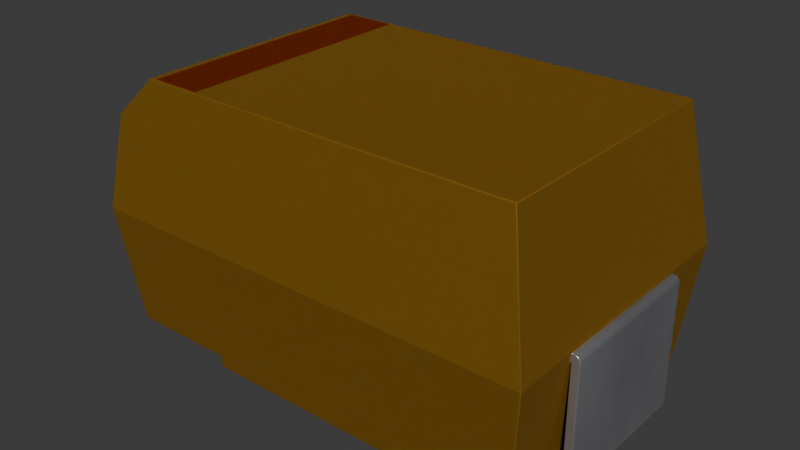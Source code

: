 # Source: KEMET_X.blend  (saved by Blender 4.1.23; exported with 4.5.12 LTS)
import bpy
from mathutils import Matrix  # noqa: F401  (used for matrix-valued properties, if any)

bpy.ops.wm.read_factory_settings(use_empty=True)
scene = bpy.context.scene
scene.name = 'Scene'

# ---- collections
col_collection = bpy.data.collections.new('Collection'); scene.collection.children.link(col_collection)

# ---- materials (node trees are filled in below, after node groups)
mat_kemet = bpy.data.materials.new('kemet')
mat_kemet.use_transparent_shadow = False
mat_kemet.preview_render_type = 'CUBE'
mat_kemet.use_preview_world = True
mat_metal_pins = bpy.data.materials.new('metal_pins')
mat_metal_pins.use_transparent_shadow = False
mat_metal_pins.preview_render_type = 'CUBE'
mat_kemet_markings = bpy.data.materials.new('kemet_markings')
mat_kemet_markings.use_transparent_shadow = False
mat_kemet_markings.preview_render_type = 'FLAT'
mat_kemet_markings.use_preview_world = True

# ---- material node trees
mat_kemet.use_nodes = True; mat_kemet.node_tree.nodes.clear()
_N = mat_kemet.node_tree.nodes; _L = mat_kemet.node_tree.links
n0 = _N.new('ShaderNodeBsdfPrincipled'); n0.name = 'Principled BSDF'; n0.location = (10, 300)
n0.distribution = 'GGX'
n0.subsurface_method = 'BURLEY'
n0.inputs[0].default_value = (0.2822, 0.1458, 0.01775, 1.0)
n0.inputs[1].default_value = 0.5
n0.inputs[2].default_value = 0.6477
n0.inputs[3].default_value = 1.0
n0.inputs[8].default_value = 1.0
n0.inputs[10].default_value = 0.005
n0.inputs[14].default_value = (0.9837, 0.9806, 0.9777, 1.0)
n0.inputs[19].default_value = 0.04545
n0.inputs[20].default_value = 0.1255
n0.inputs[27].default_value = (0.0, 0.0, 0.0, 1.0)
n0.inputs[28].default_value = 1.0
n1 = _N.new('ShaderNodeOutputMaterial'); n1.name = 'Material Output'; n1.location = (300, 300)
_L.new(n0.outputs[0], n1.inputs[0])
n1.is_active_output = True
mat_metal_pins.use_nodes = True; mat_metal_pins.node_tree.nodes.clear()
_N = mat_metal_pins.node_tree.nodes; _L = mat_metal_pins.node_tree.links
n0 = _N.new('ShaderNodeMapping'); n0.name = 'Mapping'; n0.location = (-1447, -91)
n0.inputs[3].default_value = (4.8, 1.2, 1.1)
n1 = _N.new('ShaderNodeBsdfPrincipled'); n1.name = 'Principled BSDF'; n1.location = (-560, 254)
n1.distribution = 'GGX'
n1.subsurface_method = 'BURLEY'
n1.inputs[1].default_value = 0.7818
n1.inputs[2].default_value = 0.2886
n1.inputs[3].default_value = 1.45
n1.inputs[13].default_value = 0.0
n1.inputs[27].default_value = (0.0, 0.0, 0.0, 1.0)
n1.inputs[28].default_value = 1.0
n2 = _N.new('ShaderNodeOutputMaterial'); n2.name = 'Material Output.002'; n2.location = (-205, 253)
n2.width = 213
n3 = _N.new('ShaderNodeTexNoise'); n3.name = 'Noise Texture.002'; n3.location = (-1228, -73)
n3.inputs[2].default_value = 0.1
n3.inputs[3].default_value = 7.0
n3.inputs[4].default_value = 0.6
n3.inputs[8].default_value = 0.4
n4 = _N.new('ShaderNodeTexCoord'); n4.name = 'Texture Coordinate'; n4.location = (-1636, -116)
n5 = _N.new('ShaderNodeMix'); n5.name = 'Mix.001'; n5.location = (-921, 45)
n5.data_type = 'RGBA'
n5.inputs[6].default_value = (0.9398, 0.9547, 1.0, 1.0)
n5.inputs[7].default_value = (0.13, 0.1259, 0.1359, 1.0)
n6 = _N.new('ShaderNodeBump'); n6.name = 'Bump.001'; n6.location = (-1001, -227)
n6.inputs[0].default_value = 0.05
n6.inputs[1].default_value = 0.01
n6.inputs[2].default_value = 1.0
_L.new(n1.outputs[0], n2.inputs[0])
_L.new(n3.outputs[0], n6.inputs[3])
_L.new(n0.outputs[0], n3.inputs[0])
_L.new(n3.outputs[0], n5.inputs[0])
_L.new(n4.outputs[3], n0.inputs[0])
_L.new(n5.outputs[2], n1.inputs[0])
_L.new(n6.outputs[0], n1.inputs[5])
n2.is_active_output = True
mat_kemet_markings.use_nodes = True; mat_kemet_markings.node_tree.nodes.clear()
_N = mat_kemet_markings.node_tree.nodes; _L = mat_kemet_markings.node_tree.links
n0 = _N.new('ShaderNodeOutputMaterial'); n0.name = 'Material Output'; n0.location = (483, 375)
n1 = _N.new('ShaderNodeBsdfPrincipled'); n1.name = 'Principled BSDF.001'; n1.location = (-500, 269)
n1.distribution = 'GGX'
n1.subsurface_method = 'BURLEY'
n1.inputs[0].default_value = (0.1941, 0.02547, 0.00302, 1.0)
n1.inputs[1].default_value = 0.5
n1.inputs[2].default_value = 0.875
n1.inputs[3].default_value = 1.0
n1.inputs[8].default_value = 1.0
n1.inputs[10].default_value = 0.005
n1.inputs[14].default_value = (0.9817, 0.9779, 0.9773, 1.0)
n1.inputs[20].default_value = 0.1255
n1.inputs[27].default_value = (0.0, 0.0, 0.0, 1.0)
n1.inputs[28].default_value = 1.0
n2 = _N.new('ShaderNodeBsdfPrincipled'); n2.name = 'Principled BSDF'; n2.location = (-29, 262)
n2.distribution = 'GGX'
n2.subsurface_method = 'BURLEY'
n2.inputs[0].default_value = (0.2822, 0.09791, 0.01326, 1.0)
n2.inputs[1].default_value = 0.5
n2.inputs[2].default_value = 0.875
n2.inputs[3].default_value = 1.0
n2.inputs[8].default_value = 1.0
n2.inputs[10].default_value = 0.005
n2.inputs[14].default_value = (0.9837, 0.9795, 0.9776, 1.0)
n2.inputs[20].default_value = 0.1255
n2.inputs[27].default_value = (0.0, 0.0, 0.0, 1.0)
n2.inputs[28].default_value = 1.0
n3 = _N.new('ShaderNodeMixShader'); n3.name = 'Mix Shader'; n3.location = (252, 458)
n4 = _N.new('ShaderNodeTexCoord'); n4.name = 'Texture Coordinate'; n4.location = (-667, 677)
n5 = _N.new('ShaderNodeValToRGB'); n5.name = 'ColorRamp'; n5.location = (-86, 615)
while len(n5.color_ramp.elements) > 1: n5.color_ramp.elements.remove(n5.color_ramp.elements[-1])
n5.color_ramp.elements[0].position = 0.1227; n5.color_ramp.elements[0].color = (0.0, 0.0, 0.0, 1.0)
_e = n5.color_ramp.elements.new(1.0); _e.color = (1.0, 1.0, 1.0, 1.0)
n6 = _N.new('ShaderNodeMapping'); n6.name = 'Mapping'; n6.location = (-461, 681)
n6.vector_type = 'TEXTURE'
n6.inputs[3].default_value = (0.25, 0.25, 0.25)
n7 = _N.new('ShaderNodeTexGradient'); n7.name = 'Gradient Texture'; n7.location = (-279, 691)
n7.gradient_type = 'SPHERICAL'
_L.new(n4.outputs[3], n6.inputs[0])
_L.new(n6.outputs[0], n7.inputs[0])
_L.new(n7.outputs[0], n5.inputs[0])
_L.new(n5.outputs[0], n3.inputs[0])
_L.new(n2.outputs[0], n3.inputs[2])
_L.new(n3.outputs[0], n0.inputs[0])
_L.new(n1.outputs[0], n3.inputs[1])
n0.is_active_output = True

# ---- world
world_world = bpy.data.worlds.new('World'); scene.world = world_world
world_world.use_nodes = True; world_world.node_tree.nodes.clear()
_N = world_world.node_tree.nodes; _L = world_world.node_tree.links
n0 = _N.new('ShaderNodeOutputWorld'); n0.name = 'World Output'; n0.location = (300, 300)
n1 = _N.new('ShaderNodeBackground'); n1.name = 'Background'; n1.location = (10, 300)
n1.inputs[0].default_value = (0.05088, 0.05088, 0.05088, 1.0)
_L.new(n1.outputs[0], n0.inputs[0])
n0.is_active_output = True
world_world.color = (0.05088, 0.05088, 0.05088)
world_world.use_sun_shadow = False
world_world.sun_shadow_jitter_overblur = 0.0

# ---- meshes
me_shape_9_indexedfaceset = bpy.data.meshes.new('SHAPE_9_IndexedFaceSet')
me_shape_9_indexedfaceset.from_pydata([(-3.706, -1.251, 2.15), (-3.736, -0.5008, 2.15), (-3.706, -0.5008, 2.15), (-3.833, -0.5008, 2.076), (-3.823, -0.5008, 2.1), (-3.786, -0.5008, 2.137), (-3.836, -1.251, 2.05), (-3.786, -1.251, 2.137), (-3.807, -1.251, 2.121), (-3.692, -1.251, 2.02), (-3.692, 0.4992, 2.02), (3.634, 1.249, 0.13), (3.634, 1.249, 2.02), (3.634, -1.251, 0.13), (3.634, -1.251, 2.02), (3.619, -1.251, 2.02), (1.714, 2.037, -1.907e-06), (3.413, -2.063, 0.2), (3.413, 2.061, 0.2), (3.634, -1.251, 2.15), (3.634, -2.301, 2.15), (3.27, -2.038, 4.3), (-3.706, 1.249, 2.15), (-3.463, -2.118, 3.65), (-2.813, -2.038, 4.3), (-2.813, 2.037, 4.3), (3.634, 2.299, 2.15), (-3.706, 2.299, 2.15), (-1.786, 2.061, 0.2), (3.27, 2.037, 4.3), (-3.463, 2.116, 3.65), (-3.706, -2.301, 2.15), (-1.786, -2.063, 0.2), (-3.486, -2.063, 0.2), (-1.786, -2.038, -1.669e-06), (1.714, -2.063, 0.2), (2.464, -1.251, 0.0), (3.75, -1.251, 0.05), (3.76, -1.251, 0.07412), (3.76, -1.251, 2.076), (3.75, -1.251, 2.1), (3.734, -1.251, 2.121), (3.714, -1.251, 2.137), (3.69, -1.251, 2.147), (3.69, 1.249, 0.003406), (3.619, 1.249, 2.02), (3.634, 1.249, 2.15), (3.664, 1.249, 2.15), (3.75, 1.249, 2.1), (3.664, -1.251, 2.15), (3.764, -1.251, 2.05), (3.764, 1.249, 0.1), (1.714, 2.061, 0.2), (1.714, -2.038, 0.0), (-3.486, 2.061, 0.2), (-1.786, 2.037, -1.907e-06), (2.464, 1.249, -1.788e-06), (2.464, 1.249, 0.13), (2.464, -1.251, 0.13), (3.76, 1.249, 0.07412), (3.75, 1.249, 0.05), (3.734, 1.249, 0.02929), (3.714, 1.249, 0.0134), (3.664, 1.249, -1.788e-06), (3.764, -1.251, 0.1), (3.664, -1.251, -1.788e-06), (3.69, -1.251, 0.003406), (3.714, -1.251, 0.0134), (3.734, -1.251, 0.02929), (3.764, 1.249, 2.05), (3.69, 1.249, 2.147), (3.714, 1.249, 2.137), (3.734, 1.249, 2.121), (3.76, 1.249, 2.076), (-3.736, -1.251, 2.15), (-3.762, -1.251, 2.147), (-3.823, -1.251, 2.1), (-3.833, -1.251, 2.076), (-3.706, -1.251, 2.02), (-2.536, -1.251, 0.13), (-3.823, -1.251, 0.05), (-3.807, -1.251, 0.02929), (-3.762, -1.251, 0.003406), (-2.536, 1.249, -1.788e-06), (-3.706, 1.249, 2.02), (-3.836, 1.249, 2.05), (-3.833, 1.249, 2.076), (-3.823, 1.249, 2.1), (-3.762, 1.249, 2.147), (-3.786, 1.249, 0.0134), (-3.833, 1.249, 0.07412), (-3.692, 1.249, 2.02), (-3.706, 0.4992, 2.15), (-3.836, 0.4992, 1.7), (-3.706, -1.251, 0.13), (-3.706, 0.4992, 1.7), (-3.736, -1.251, -1.788e-06), (-2.536, -1.251, -1.788e-06), (-3.706, 1.249, 0.13), (-2.536, 1.249, 0.13), (-3.736, 1.249, -1.788e-06), (-3.762, 1.249, 0.003406), (-3.807, 1.249, 0.02929), (-3.823, 1.249, 0.05), (-3.836, 1.249, 0.1), (-3.836, -1.251, 0.1), (-3.833, -1.251, 0.07412), (-3.786, -1.251, 0.0134), (-3.762, 0.4992, 2.147), (-3.786, 0.4992, 2.137), (-3.807, 0.4992, 2.121), (-3.836, 0.4992, 2.05), (-3.736, 1.249, 2.15), (-3.807, 1.249, 2.121), (-3.786, 1.249, 2.137), (-3.706, -0.5008, 2.02), (-3.692, -0.5008, 2.02), (-3.836, -0.5008, 2.05), (-3.807, -0.5008, 2.121), (-3.762, -0.5008, 2.147), (-3.706, -0.5008, 1.7), (-3.706, 0.4992, 2.02), (-3.736, 0.4992, 2.15), (-3.823, 0.4992, 2.1), (-3.833, 0.4992, 2.076), (-3.836, -0.5008, 1.7), (-1.913, -2.0, 4.305), (-2.713, -2.0, 4.2), (-1.913, 2.0, 4.305), (-2.713, 2.0, 4.2), (-2.713, 2.0, 4.305), (-1.913, -2.0, 4.2), (-2.713, -2.0, 4.305), (-1.913, 2.0, 4.2)], [], [(24, 29, 25), (24, 21, 29), (115, 9, 78), (115, 116, 9), (74, 2, 1), (74, 0, 2), (74, 1, 119), (75, 119, 5), (75, 74, 119), (7, 5, 118), (7, 75, 5), (8, 118, 4), (8, 7, 118), (76, 4, 3), (76, 8, 4), (77, 3, 117), (77, 76, 3), (6, 77, 117), (9, 31, 0), (33, 9, 116), (33, 31, 9), (10, 2, 92), (10, 116, 2), (27, 91, 22), (54, 10, 91), (54, 33, 116), (54, 116, 10), (54, 91, 27), (12, 13, 14), (12, 11, 13), (15, 45, 12), (15, 12, 14), (34, 55, 16), (34, 16, 53), (15, 19, 20), (17, 15, 20), (26, 46, 45), (18, 45, 15), (18, 15, 17), (18, 26, 45), (19, 21, 20), (46, 29, 21), (46, 21, 19), (26, 29, 46), (23, 0, 31), (2, 0, 23), (30, 27, 22), (30, 22, 92), (30, 92, 2), (30, 2, 23), (25, 30, 23), (25, 23, 24), (26, 18, 52), (28, 16, 55), (28, 52, 16), (28, 26, 52), (27, 28, 54), (27, 26, 28), (25, 27, 30), (25, 26, 27), (25, 29, 26), (24, 23, 31), (24, 31, 20), (24, 20, 21), (20, 35, 17), (32, 34, 53), (32, 53, 35), (32, 35, 20), (31, 33, 32), (31, 32, 20), (13, 65, 66), (13, 66, 67), (13, 67, 68), (13, 68, 37), (13, 37, 38), (13, 38, 64), (36, 65, 13), (58, 36, 13), (14, 64, 50), (14, 50, 39), (14, 39, 40), (14, 13, 64), (41, 14, 40), (42, 14, 41), (43, 14, 42), (49, 14, 43), (19, 15, 14), (19, 14, 49), (12, 46, 47), (12, 47, 70), (12, 70, 71), (12, 71, 72), (12, 72, 48), (12, 48, 73), (12, 73, 69), (45, 46, 12), (51, 12, 69), (11, 51, 59), (11, 59, 60), (11, 60, 61), (11, 12, 51), (62, 11, 61), (44, 11, 62), (63, 11, 44), (56, 57, 11), (56, 11, 63), (46, 19, 49), (46, 49, 47), (69, 50, 64), (69, 64, 51), (52, 17, 35), (52, 18, 17), (35, 16, 52), (35, 53, 16), (54, 32, 33), (54, 28, 32), (28, 34, 32), (28, 55, 34), (36, 56, 63), (36, 63, 65), (58, 11, 57), (58, 13, 11), (57, 36, 58), (57, 56, 36), (66, 63, 44), (66, 65, 63), (67, 44, 62), (67, 66, 44), (68, 62, 61), (68, 67, 62), (37, 61, 60), (37, 68, 61), (38, 60, 59), (38, 37, 60), (64, 59, 51), (64, 38, 59), (70, 49, 43), (70, 47, 49), (71, 43, 42), (71, 70, 43), (72, 41, 40), (72, 42, 41), (72, 71, 42), (48, 72, 40), (73, 40, 39), (73, 48, 40), (69, 39, 50), (69, 73, 39), (78, 74, 75), (78, 75, 7), (78, 7, 8), (78, 0, 74), (78, 9, 0), (76, 78, 8), (77, 78, 76), (6, 78, 77), (94, 97, 79), (96, 97, 94), (105, 94, 78), (105, 78, 6), (106, 94, 105), (82, 96, 94), (107, 82, 94), (80, 94, 106), (81, 94, 80), (81, 107, 94), (98, 99, 83), (98, 100, 101), (98, 101, 89), (98, 83, 100), (102, 98, 89), (103, 98, 102), (90, 98, 103), (104, 98, 90), (84, 98, 104), (22, 91, 84), (85, 84, 104), (112, 22, 84), (88, 112, 84), (86, 84, 85), (87, 84, 86), (114, 88, 84), (113, 84, 87), (113, 114, 84), (84, 10, 121), (84, 91, 10), (122, 22, 112), (122, 92, 22), (125, 6, 117), (105, 6, 125), (93, 105, 125), (85, 93, 111), (104, 93, 85), (104, 105, 93), (120, 78, 94), (115, 78, 120), (95, 94, 98), (95, 120, 94), (84, 121, 95), (84, 95, 98), (96, 100, 83), (96, 83, 97), (98, 94, 79), (98, 79, 99), (83, 79, 97), (83, 99, 79), (106, 104, 90), (106, 105, 104), (80, 90, 103), (80, 106, 90), (81, 102, 89), (81, 103, 102), (81, 80, 103), (107, 81, 89), (82, 101, 100), (82, 89, 101), (82, 107, 89), (96, 82, 100), (108, 122, 112), (108, 112, 88), (109, 88, 114), (109, 108, 88), (110, 114, 113), (110, 109, 114), (123, 113, 87), (123, 110, 113), (124, 87, 86), (124, 123, 87), (111, 86, 85), (111, 124, 86), (115, 117, 3), (115, 3, 4), (115, 125, 117), (115, 120, 125), (118, 115, 4), (5, 115, 118), (119, 115, 5), (1, 115, 119), (2, 116, 115), (2, 115, 1), (121, 93, 95), (92, 121, 10), (122, 121, 92), (111, 93, 121), (108, 121, 122), (124, 111, 121), (109, 121, 108), (123, 124, 121), (110, 121, 109), (110, 123, 121), (125, 95, 93), (125, 120, 95), (133, 129, 130, 128), (127, 131, 126, 132), (129, 127, 132, 130), (131, 133, 128, 126), (128, 130, 132, 126), (133, 131, 127, 129)])
me_shape_9_indexedfaceset.polygons.foreach_set('use_smooth', [1, 1, 1, 1, 1, 1, 1, 1, 1, 1, 1, 1, 1, 1, 1, 1, 1, 1, 1, 1, 1, 1, 1, 1, 1, 1, 1, 1, 1, 1, 1, 1, 1, 1, 1, 1, 1, 1, 1, 1, 1, 1, 1, 1, 1, 1, 1, 1, 1, 1, 1, 1, 1, 1, 1, 1, 1, 1, 1, 1, 1, 1, 1, 1, 1, 1, 1, 1, 1, 1, 1, 1, 1, 1, 1, 1, 1, 1, 1, 1, 1, 1, 1, 1, 1, 1, 1, 1, 1, 1, 1, 1, 1, 1, 1, 1, 1, 1, 1, 1, 1, 1, 1, 1, 1, 1, 1, 1, 1, 1, 1, 1, 1, 1, 1, 1, 1, 1, 1, 1, 1, 1, 1, 1, 1, 1, 1, 1, 1, 1, 1, 1, 1, 1, 1, 1, 1, 1, 1, 1, 1, 1, 1, 1, 1, 1, 1, 1, 1, 1, 1, 1, 1, 1, 1, 1, 1, 1, 1, 1, 1, 1, 1, 1, 1, 1, 1, 1, 1, 1, 1, 1, 1, 1, 1, 1, 1, 1, 1, 1, 1, 1, 1, 1, 1, 1, 1, 1, 1, 1, 1, 1, 1, 1, 1, 1, 1, 1, 1, 1, 1, 1, 1, 1, 1, 1, 1, 1, 1, 1, 1, 1, 1, 1, 1, 1, 1, 1, 1, 1, 1, 1, 1, 1, 1, 1, 1, 1, 1, 1, 1, 1, 1, 1, 1, 1, 1, 1, 1, 1, 1, 1, 1, 1, 1, 1, 1, 1, 1, 1, 1, 1, 0, 0, 0, 0, 0, 0])
me_shape_9_indexedfaceset.polygons.foreach_set('material_index', [0, 0, 1, 1, 1, 1, 1, 1, 1, 1, 1, 1, 1, 1, 1, 1, 1, 1, 0, 0, 0, 0, 0, 0, 0, 0, 0, 0, 1, 1, 1, 1, 0, 0, 0, 0, 0, 0, 0, 0, 0, 0, 0, 0, 0, 0, 0, 0, 0, 0, 0, 0, 0, 0, 0, 0, 0, 0, 0, 0, 0, 0, 0, 0, 0, 0, 0, 0, 0, 0, 1, 1, 1, 1, 1, 1, 1, 1, 1, 1, 1, 1, 1, 1, 1, 1, 1, 1, 1, 1, 1, 1, 1, 1, 1, 1, 1, 1, 1, 1, 1, 1, 1, 1, 1, 1, 1, 1, 1, 1, 0, 0, 0, 0, 0, 0, 0, 0, 1, 1, 1, 1, 1, 1, 1, 1, 1, 1, 1, 1, 1, 1, 1, 1, 1, 1, 1, 1, 1, 1, 1, 1, 1, 1, 1, 1, 1, 1, 1, 1, 1, 1, 1, 1, 1, 1, 1, 1, 1, 1, 1, 1, 1, 1, 1, 1, 1, 1, 1, 1, 1, 1, 1, 1, 1, 1, 1, 1, 1, 1, 1, 1, 1, 1, 1, 1, 1, 1, 1, 1, 1, 1, 1, 1, 1, 1, 1, 1, 1, 1, 1, 1, 1, 1, 1, 1, 1, 1, 1, 1, 1, 1, 1, 1, 1, 1, 1, 1, 1, 1, 1, 1, 1, 1, 1, 1, 1, 1, 1, 1, 1, 1, 1, 1, 1, 1, 1, 1, 1, 1, 1, 1, 1, 1, 1, 1, 1, 1, 1, 1, 1, 1, 2, 2, 2, 2, 2, 2])
_k = set([(0, 2), (0, 9), (0, 31), (0, 74), (1, 2), (1, 119), (2, 92), (2, 116), (3, 4), (3, 117), (4, 118), (5, 118), (5, 119), (6, 77), (6, 105), (7, 8), (7, 75), (8, 76), (9, 78), (9, 116), (10, 91), (10, 92), (10, 121), (11, 12), (11, 13), (11, 57), (12, 14), (12, 45), (13, 14), (13, 58), (14, 15), (15, 19), (15, 45), (16, 52), (16, 53), (16, 55), (17, 18), (17, 20), (17, 35), (18, 26), (18, 52), (19, 20), (19, 46), (19, 49), (20, 21), (20, 31), (21, 24), (21, 29), (22, 27), (22, 91), (22, 92), (22, 112), (23, 24), (23, 30), (23, 31), (24, 25), (25, 29), (25, 30), (26, 27), (26, 29), (26, 46), (27, 30), (27, 54), (28, 32), (28, 54), (28, 55), (31, 33), (32, 33), (32, 34), (33, 54), (34, 53), (34, 55), (35, 52), (35, 53), (36, 56), (36, 58), (36, 65), (37, 38), (37, 68), (38, 64), (39, 40), (39, 50), (40, 41), (41, 42), (42, 43), (43, 49), (44, 62), (44, 63), (45, 46), (46, 47), (47, 70), (48, 72), (48, 73), (50, 64), (51, 59), (51, 69), (56, 57), (56, 63), (57, 58), (59, 60), (60, 61), (61, 62), (65, 66), (66, 67), (67, 68), (69, 73), (70, 71), (71, 72), (74, 75), (76, 77), (78, 94), (78, 115), (79, 94), (79, 97), (79, 99), (80, 81), (80, 106), (81, 107), (82, 96), (82, 107), (83, 97), (83, 99), (83, 100), (84, 91), (84, 98), (84, 121), (85, 86), (85, 104), (86, 87), (87, 113), (88, 112), (88, 114), (89, 101), (89, 102), (90, 103), (90, 104), (92, 122), (93, 95), (93, 111), (93, 125), (94, 98), (95, 120), (95, 121), (96, 97), (98, 99), (100, 101), (102, 103), (105, 106), (108, 109), (108, 122), (109, 110), (110, 123), (111, 124), (113, 114), (115, 116), (115, 120), (117, 125), (120, 125), (123, 124), (126, 128), (126, 131), (126, 132), (127, 129), (127, 131), (127, 132), (128, 130), (128, 133), (129, 130), (129, 133), (130, 132), (131, 133)])
me_shape_9_indexedfaceset.attributes.new('sharp_edge', 'BOOLEAN', 'EDGE').data.foreach_set('value', [ (min(e.vertices), max(e.vertices)) in _k for e in me_shape_9_indexedfaceset.edges])
_uv = me_shape_9_indexedfaceset.uv_layers.new(name='UVMap')
_uv.uv.foreach_set('vector', [1.0, 0.0, 0.0, 1.0, 1.0, 1.0, 1.0, 0.0, 0.0, 0.0, 0.0, 1.0, 1.0, 1.0, 0.0, 0.0, 0.0, 1.0, 1.0, 1.0, 1.0, 0.0, 0.0, 0.0, 0.0, 1.0, 1.0, 0.0, 1.0, 1.0, 0.0, 1.0, 0.0, 0.0, 1.0, 0.0, 0.0, 0.0, 1.0, 0.0, 1.0, 0.2588, 0.0, 0.2588, 1.0, 0.2588, 1.0, 0.5, 0.0, 0.2588, 0.0, 0.0, 1.0, 0.2588, 0.0, 0.5, 1.0, 0.5, 1.0, 0.7071, 0.0, 0.5, 0.0, 0.2588, 1.0, 0.5, 0.0, 0.7071, 1.0, 0.7071, 1.0, 0.866, 0.0, 0.7071, 0.0, 0.5, 1.0, 0.7071, 0.0, 0.866, 1.0, 0.866, 1.0, 0.9659, 0.0, 0.866, 0.0, 0.7071, 1.0, 0.866, 0.0, 0.9659, 1.0, 0.9659, 1.0, 1.0, 0.0, 0.9659, 0.0, 0.866, 1.0, 0.9659, 0.0, 1.0, 0.0, 0.9659, 1.0, 1.0, 0.2283, 0.9333, 0.0, 1.0, 0.2283, 1.0, 0.05179, 0.0, 0.2283, 0.9333, 0.3913, 0.9333, 0.05179, 0.0, 0.0, 1.0, 0.2283, 0.9333, 0.6087, 0.9333, 0.3913, 1.0, 0.6087, 1.0, 0.6087, 0.9333, 0.3913, 0.9333, 0.3913, 1.0, 1.0, 1.0, 0.7717, 0.9333, 0.7717, 1.0, 0.9482, 0.0, 0.6087, 0.9333, 0.7717, 0.9333, 0.9482, 0.0, 0.05179, 0.0, 0.3913, 0.9333, 0.9482, 0.0, 0.3913, 0.9333, 0.6087, 0.9333, 0.9482, 0.0, 0.7717, 0.9333, 1.0, 1.0, 1.0, 1.0, 0.0, 0.0, 0.0, 1.0, 1.0, 1.0, 1.0, 0.0, 0.0, 0.0, 0.0, 1.0, 1.0, 1.0, 1.0, 0.0, 0.0, 1.0, 1.0, 0.0, 0.0, 0.0, 0.0, 1.0, 1.0, 1.0, 1.0, 0.0, 0.0, 1.0, 1.0, 0.0, 0.0, 0.0, 0.2283, 0.9333, 0.2283, 1.0, 0.0, 1.0, 0.05179, 0.0, 0.2283, 0.9333, 0.0, 1.0, 1.0, 1.0, 0.7717, 1.0, 0.7717, 0.9333, 0.9482, 0.0, 0.7717, 0.9333, 0.2283, 0.9333, 0.9482, 0.0, 0.2283, 0.9333, 0.05179, 0.0, 0.9482, 0.0, 1.0, 1.0, 0.7717, 0.9333, 0.2283, 0.0, 0.0571, 1.0, 0.0, 0.0, 0.7717, 0.0, 0.9429, 1.0, 0.0571, 1.0, 0.7717, 0.0, 0.0571, 1.0, 0.2283, 0.0, 1.0, 0.0, 0.9429, 1.0, 0.7717, 0.0, 0.03984, 1.0, 0.2283, 0.0, 0.0, 0.0, 0.3913, 0.0, 0.2283, 0.0, 0.03984, 1.0, 0.9602, 1.0, 1.0, 0.0, 0.7717, 0.0, 0.9602, 1.0, 0.7717, 0.0, 0.6087, 0.0, 0.9602, 1.0, 0.6087, 0.0, 0.3913, 0.0, 0.9602, 1.0, 0.3913, 0.0, 0.03984, 1.0, 0.9812, 0.0, 1.0, 1.0, 0.0, 1.0, 0.9812, 0.0, 0.0, 1.0, 0.01876, 0.0, 0.0, 1.0, 0.03002, 0.09302, 0.2616, 0.09302, 0.7384, 0.09302, 0.2616, 0.0, 0.7384, 0.0, 0.7384, 0.09302, 0.2616, 0.09302, 0.2616, 0.0, 0.7384, 0.09302, 0.0, 1.0, 0.2616, 0.09302, 1.0, 1.0, 0.7384, 0.09302, 0.97, 0.09302, 1.0, 1.0, 0.0, 1.0, 0.7384, 0.09302, 0.8783, 1.0, 1.0, 0.0, 0.9669, 0.6977, 0.8783, 1.0, 0.0, 0.0, 1.0, 0.0, 0.8783, 1.0, 0.0496, 1.0, 0.0, 0.0, 0.8783, 1.0, 0.9669, 0.6977, 1.0, 0.0, 0.8783, 1.0, 1.0, 0.0, 0.0, 0.0, 0.8783, 1.0, 0.0, 0.0, 0.0496, 1.0, 0.0, 1.0, 0.2616, 0.09302, 0.03002, 0.09302, 0.7384, 0.09302, 0.7384, 0.0, 0.2616, 0.0, 0.7384, 0.09302, 0.2616, 0.0, 0.2616, 0.09302, 0.7384, 0.09302, 0.2616, 0.09302, 0.0, 1.0, 1.0, 1.0, 0.97, 0.09302, 0.7384, 0.09302, 1.0, 1.0, 0.7384, 0.09302, 0.0, 1.0, 0.06047, 0.1, 0.0, 0.07692, 0.001585, 0.05701, 0.06047, 0.1, 0.001585, 0.05701, 0.006231, 0.03846, 0.06047, 0.1, 0.006231, 0.03846, 0.01362, 0.02253, 0.06047, 0.1, 0.01362, 0.02253, 0.02326, 0.01031, 0.06047, 0.1, 0.02326, 0.01031, 0.03447, 0.002621, 0.06047, 0.1, 0.03447, 0.002621, 0.04651, 0.0, 0.0, 1.0, 0.0, 0.07692, 0.06047, 0.1, 0.06047, 1.0, 0.0, 1.0, 0.06047, 0.1, 0.9395, 0.1, 0.04651, 0.0, 0.9535, 0.0, 0.9395, 0.1, 0.9535, 0.0, 0.9655, 0.002621, 0.9395, 0.1, 0.9655, 0.002621, 0.9767, 0.01031, 0.9395, 0.1, 0.06047, 0.1, 0.04651, 0.0, 0.9864, 0.02253, 0.9395, 0.1, 0.9767, 0.01031, 0.9938, 0.03846, 0.9395, 0.1, 0.9864, 0.02253, 0.9984, 0.05701, 0.9395, 0.1, 0.9938, 0.03846, 1.0, 0.07692, 0.9395, 0.1, 0.9984, 0.05701, 1.0, 0.1, 0.9395, 0.1113, 0.9395, 0.1, 1.0, 0.1, 0.9395, 0.1, 1.0, 0.07692, 0.9395, 0.1, 1.0, 0.1, 1.0, 0.07692, 0.9395, 0.1, 1.0, 0.07692, 0.9984, 0.05701, 0.9395, 0.1, 0.9984, 0.05701, 0.9938, 0.03846, 0.9395, 0.1, 0.9938, 0.03846, 0.9864, 0.02253, 0.9395, 0.1, 0.9864, 0.02253, 0.9767, 0.01031, 0.9395, 0.1, 0.9767, 0.01031, 0.9655, 0.002621, 0.9395, 0.1, 0.9655, 0.002621, 0.9535, 0.0, 0.9395, 0.1113, 1.0, 0.1, 0.9395, 0.1, 0.04651, 0.0, 0.9395, 0.1, 0.9535, 0.0, 0.06047, 0.1, 0.04651, 0.0, 0.03447, 0.002621, 0.06047, 0.1, 0.03447, 0.002621, 0.02326, 0.01031, 0.06047, 0.1, 0.02326, 0.01031, 0.01362, 0.02253, 0.06047, 0.1, 0.9395, 0.1, 0.04651, 0.0, 0.006231, 0.03846, 0.06047, 0.1, 0.01362, 0.02253, 0.001585, 0.05701, 0.06047, 0.1, 0.006231, 0.03846, 0.0, 0.07692, 0.06047, 0.1, 0.001585, 0.05701, 0.0, 1.0, 0.06047, 1.0, 0.06047, 0.1, 0.0, 1.0, 0.06047, 0.1, 0.0, 0.07692, 1.0, 1.0, 0.0, 1.0, 0.0, 0.0, 1.0, 1.0, 0.0, 0.0, 1.0, 0.0, 1.0, 1.0, 0.0, 1.0, 0.0, 0.0, 1.0, 1.0, 0.0, 0.0, 1.0, 0.0, 1.0, 1.0, 0.0, 0.0, 0.0, 1.0, 1.0, 1.0, 1.0, 0.0, 0.0, 0.0, 0.0, 1.0, 0.9941, 0.0, 1.0, 1.0, 0.0, 1.0, 0.005925, 0.0, 0.9941, 0.0, 1.0, 1.0, 0.0, 0.0, 0.0, 1.0, 1.0, 1.0, 1.0, 0.0, 0.0, 0.0, 1.0, 1.0, 0.005925, 0.0, 0.0, 1.0, 1.0, 1.0, 0.9941, 0.0, 0.005925, 0.0, 0.0, 1.0, 1.0, 1.0, 1.0, 0.0, 0.0, 1.0, 1.0, 0.0, 0.0, 0.0, 0.0, 1.0, 1.0, 0.0, 1.0, 1.0, 0.0, 1.0, 0.0, 0.0, 1.0, 0.0, 1.0, 1.0, 0.0, 0.0, 0.0, 1.0, 1.0, 1.0, 1.0, 0.0, 0.0, 0.0, 0.0, 0.03407, 1.0, 0.0, 1.0, 0.03407, 0.0, 0.03407, 0.0, 0.0, 1.0, 0.0, 0.0, 0.134, 1.0, 0.03407, 1.0, 0.134, 0.0, 0.134, 0.0, 0.03407, 1.0, 0.03407, 0.0, 0.2929, 1.0, 0.134, 1.0, 0.2929, 0.0, 0.2929, 0.0, 0.134, 1.0, 0.134, 0.0, 0.5, 1.0, 0.2929, 1.0, 0.5, 0.0, 0.5, 0.0, 0.2929, 1.0, 0.2929, 0.0, 0.7412, 1.0, 0.5, 1.0, 0.7412, 0.0, 0.7412, 0.0, 0.5, 1.0, 0.5, 0.0, 1.0, 1.0, 0.7412, 1.0, 1.0, 0.0, 1.0, 0.0, 0.7412, 1.0, 0.7412, 1.0, 0.9659, 0.0, 1.0, 0.0, 0.9659, 1.0, 0.9659, 1.0, 1.0, 0.0, 1.0, 1.0, 0.866, 0.0, 0.9659, 0.0, 0.866, 1.0, 0.866, 1.0, 0.9659, 0.0, 0.9659, 1.0, 0.7071, 0.0, 0.7071, 0.0, 0.5, 1.0, 0.7071, 0.0, 0.866, 0.0, 0.7071, 1.0, 0.7071, 1.0, 0.866, 0.0, 0.866, 1.0, 0.5, 1.0, 0.7071, 0.0, 0.5, 1.0, 0.2588, 0.0, 0.5, 0.0, 0.2588, 1.0, 0.2588, 1.0, 0.5, 0.0, 0.5, 1.0, 0.0, 0.0, 0.2588, 0.0, 0.0, 1.0, 0.0, 1.0, 0.2588, 0.0, 0.2588, 0.9395, 0.9, 1.0, 0.9231, 0.9984, 0.943, 0.9395, 0.9, 0.9984, 0.943, 0.9938, 0.9615, 0.9395, 0.9, 0.9938, 0.9615, 0.9864, 0.9775, 0.9395, 0.9, 1.0, 0.9, 1.0, 0.9231, 0.9395, 0.9, 0.9395, 0.8887, 1.0, 0.9, 0.9767, 0.9897, 0.9395, 0.9, 0.9864, 0.9775, 0.9655, 0.9974, 0.9395, 0.9, 0.9767, 0.9897, 0.9535, 1.0, 0.9395, 0.9, 0.9655, 0.9974, 0.06047, 0.9, 0.0, 0.0, 0.06047, 0.0, 0.0, 0.9231, 0.0, 0.0, 0.06047, 0.9, 0.04651, 1.0, 0.06047, 0.9, 0.9395, 0.9, 0.04651, 1.0, 0.9395, 0.9, 0.9535, 1.0, 0.03447, 0.9974, 0.06047, 0.9, 0.04651, 1.0, 0.001585, 0.943, 0.0, 0.9231, 0.06047, 0.9, 0.006231, 0.9615, 0.001585, 0.943, 0.06047, 0.9, 0.02326, 0.9897, 0.06047, 0.9, 0.03447, 0.9974, 0.01362, 0.9775, 0.06047, 0.9, 0.02326, 0.9897, 0.01362, 0.9775, 0.006231, 0.9615, 0.06047, 0.9, 0.06047, 0.9, 0.06047, 0.0, 0.0, 0.0, 0.06047, 0.9, 0.0, 0.9231, 0.001585, 0.943, 0.06047, 0.9, 0.001585, 0.943, 0.006231, 0.9615, 0.06047, 0.9, 0.0, 0.0, 0.0, 0.9231, 0.01362, 0.9775, 0.06047, 0.9, 0.006231, 0.9615, 0.02326, 0.9897, 0.06047, 0.9, 0.01362, 0.9775, 0.03447, 0.9974, 0.06047, 0.9, 0.02326, 0.9897, 0.04651, 1.0, 0.06047, 0.9, 0.03447, 0.9974, 0.9395, 0.9, 0.06047, 0.9, 0.04651, 1.0, 1.0, 0.9, 0.9395, 0.8887, 0.9395, 0.9, 0.9535, 1.0, 0.9395, 0.9, 0.04651, 1.0, 1.0, 0.9231, 1.0, 0.9, 0.9395, 0.9, 0.9984, 0.943, 1.0, 0.9231, 0.9395, 0.9, 0.9655, 0.9974, 0.9395, 0.9, 0.9535, 1.0, 0.9767, 0.9897, 0.9395, 0.9, 0.9655, 0.9974, 0.9938, 0.9615, 0.9984, 0.943, 0.9395, 0.9, 0.9864, 0.9775, 0.9395, 0.9, 0.9767, 0.9897, 0.9864, 0.9775, 0.9938, 0.9615, 0.9395, 0.9, 1.0, 1.0, 0.0, 0.0, 0.0, 1.0, 1.0, 1.0, 1.0, 0.0, 0.0, 0.0, 0.0, 1.0, 1.0, 0.0, 1.0, 1.0, 0.0, 1.0, 0.0, 0.0, 1.0, 0.0, 0.3, 0.8205, 0.0, 1.0, 0.3, 1.0, 0.0, 0.0, 0.0, 1.0, 0.3, 0.8205, 0.7, 0.8205, 0.0, 0.0, 0.3, 0.8205, 1.0, 1.0, 0.7, 0.8205, 0.7, 1.0, 1.0, 0.0, 0.7, 0.8205, 1.0, 1.0, 1.0, 0.0, 0.0, 0.0, 0.7, 0.8205, 0.3, 0.8307, 0.0, 1.0, 0.0, 0.0, 0.3, 1.0, 0.0, 1.0, 0.3, 0.8307, 0.7, 0.8307, 0.0, 0.0, 1.0, 0.0, 0.7, 0.8307, 0.3, 0.8307, 0.0, 0.0, 1.0, 1.0, 0.7, 1.0, 0.7, 0.8307, 1.0, 1.0, 0.7, 0.8307, 1.0, 0.0, 0.0, 1.0, 1.0, 1.0, 1.0, 0.0, 0.0, 1.0, 1.0, 0.0, 0.0, 0.0, 1.0, 1.0, 0.0, 1.0, 0.0, 0.0, 1.0, 1.0, 0.0, 0.0, 1.0, 0.0, 1.0, 0.0, 0.0, 1.0, 0.0, 0.0, 1.0, 0.0, 1.0, 1.0, 0.0, 1.0, 0.0, 0.9659, 1.0, 1.0, 1.0, 0.9659, 0.0, 0.9659, 0.0, 1.0, 1.0, 1.0, 0.0, 0.866, 1.0, 0.9659, 1.0, 0.866, 0.0, 0.866, 0.0, 0.9659, 1.0, 0.9659, 0.0, 0.7071, 1.0, 0.7071, 1.0, 0.5, 0.0, 0.7071, 1.0, 0.866, 1.0, 0.7071, 0.0, 0.7071, 0.0, 0.866, 1.0, 0.866, 0.0, 0.5, 0.0, 0.7071, 1.0, 0.5, 0.0, 0.2588, 1.0, 0.2588, 1.0, 0.0, 0.0, 0.2588, 1.0, 0.5, 1.0, 0.2588, 0.0, 0.2588, 0.0, 0.5, 1.0, 0.5, 0.0, 0.0, 0.0, 0.2588, 1.0, 0.0, 0.0, 0.2588, 0.0, 0.0, 1.0, 0.0, 0.0, 0.2588, 1.0, 0.0, 1.0, 0.2588, 0.0, 0.5, 1.0, 0.2588, 1.0, 0.5, 0.0, 0.5, 0.0, 0.2588, 1.0, 0.2588, 0.0, 0.7071, 1.0, 0.5, 1.0, 0.7071, 0.0, 0.7071, 0.0, 0.5, 1.0, 0.5, 0.0, 0.866, 1.0, 0.7071, 1.0, 0.866, 0.0, 0.866, 0.0, 0.7071, 1.0, 0.7071, 0.0, 0.9659, 1.0, 0.866, 1.0, 0.9659, 0.0, 0.9659, 0.0, 0.866, 1.0, 0.866, 0.0, 1.0, 1.0, 0.9659, 1.0, 1.0, 0.0, 1.0, 0.0, 0.9659, 1.0, 0.9659, 0.7111, 0.1015, 0.7778, 1.0, 0.8353, 0.9765, 0.7111, 0.1015, 0.8353, 0.9765, 0.8889, 0.9074, 0.7111, 0.1015, 0.0, 1.0, 0.7778, 1.0, 0.7111, 0.1015, 0.0, 0.1015, 0.0, 1.0, 0.9349, 0.7976, 0.7111, 0.1015, 0.8889, 0.9074, 0.9702, 0.6544, 0.7111, 0.1015, 0.9349, 0.7976, 0.9924, 0.4877, 0.7111, 0.1015, 0.9702, 0.6544, 1.0, 0.3089, 0.7111, 0.1015, 0.9924, 0.4877, 1.0, 0.1015, 0.7111, 0.0, 0.7111, 0.1015, 1.0, 0.1015, 0.7111, 0.1015, 1.0, 0.3089, 0.7111, 0.1015, 0.0, 1.0, 0.0, 0.1015, 1.0, 0.1015, 0.7111, 0.1015, 0.7111, 0.0, 1.0, 0.3089, 0.7111, 0.1015, 1.0, 0.1015, 0.7778, 1.0, 0.0, 1.0, 0.7111, 0.1015, 0.9924, 0.4877, 0.7111, 0.1015, 1.0, 0.3089, 0.8353, 0.9765, 0.7778, 1.0, 0.7111, 0.1015, 0.9702, 0.6544, 0.7111, 0.1015, 0.9924, 0.4877, 0.8889, 0.9074, 0.8353, 0.9765, 0.7111, 0.1015, 0.9349, 0.7976, 0.7111, 0.1015, 0.9702, 0.6544, 0.9349, 0.7976, 0.8889, 0.9074, 0.7111, 0.1015, 0.0, 1.0, 1.0, 0.0, 1.0, 1.0, 0.0, 1.0, 0.0, 0.0, 1.0, 0.0, 0.625, 0.5, 0.875, 0.5, 0.875, 0.5, 0.625, 0.5, 0.875, 0.75, 0.625, 0.75, 0.625, 0.75, 0.875, 0.75, 0.875, 0.5, 0.875, 0.75, 0.875, 0.75, 0.875, 0.5, 0.625, 0.75, 0.625, 0.5, 0.625, 0.5, 0.625, 0.75, 0.625, 0.5, 0.875, 0.5, 0.875, 0.75, 0.625, 0.75, 0.625, 0.5, 0.625, 0.75, 0.875, 0.75, 0.875, 0.5])
me_shape_9_indexedfaceset.materials.append(mat_kemet)
me_shape_9_indexedfaceset.materials.append(mat_metal_pins)
me_shape_9_indexedfaceset.materials.append(mat_kemet_markings)
me_shape_9_indexedfaceset.update()
me_shape_9_indexedfaceset.normals_split_custom_set([tuple(v) for v in zip(*[iter([2.882e-08, 0.0, 1.0, 1.735e-08, 0.0, 1.0, 4.617e-08, 0.0, 1.0, 2.882e-08, 0.0, 1.0, 0.0, 0.0, 1.0, 1.735e-08, 0.0, 1.0, 0.0, 0.0, -1.0, 0.0, 0.0, -1.0, 0.0, 0.0, -1.0, 0.0, 0.0, -1.0, 0.0, 0.0, -1.0, 0.0, 0.0, -1.0, -0.06541, 0.0, 0.9979, 0.0, 0.0, 1.0, -0.06541, 0.0, 0.9979, -0.06541, 0.0, 0.9979, 0.0, 0.0, 1.0, 0.0, 0.0, 1.0, -0.06541, 0.0, 0.9979, -0.06541, 0.0, 0.9979, -0.2588, -1.919e-07, 0.9659, -0.2588, -4.25e-09, 0.9659, -0.2588, -1.919e-07, 0.9659, -0.5, -1.877e-07, 0.866, -0.2588, -4.25e-09, 0.9659, -0.06541, 0.0, 0.9979, -0.2588, -1.919e-07, 0.9659, -0.5, -1.877e-07, 0.866, -0.5, -1.877e-07, 0.866, -0.7071, -4.25e-09, 0.7071, -0.5, -1.877e-07, 0.866, -0.2588, -4.25e-09, 0.9659, -0.5, -1.877e-07, 0.866, -0.7071, -1.919e-07, 0.7071, -0.7071, -4.25e-09, 0.7071, -0.866, 0.0, 0.5, -0.7071, -1.919e-07, 0.7071, -0.5, -1.877e-07, 0.866, -0.7071, -4.25e-09, 0.7071, -0.866, -3.753e-07, 0.5, -0.866, 0.0, 0.5, -0.9659, -8.5e-09, 0.2588, -0.866, -3.753e-07, 0.5, -0.7071, -1.919e-07, 0.7071, -0.866, 0.0, 0.5, -0.9659, -3.838e-07, 0.2588, -0.9659, -8.5e-09, 0.2588, -0.9979, -4.551e-07, 0.06541, -0.9659, -3.838e-07, 0.2588, -0.866, -3.753e-07, 0.5, -0.9659, -8.5e-09, 0.2588, -0.9979, -1.265e-07, 0.06541, -0.9659, -3.838e-07, 0.2588, -0.9979, -4.551e-07, 0.06541, -0.9937, -1.73e-07, -0.1123, -0.9937, -1.714e-07, -0.1123, -0.9937, -4.339e-07, -0.1123, -0.9937, -2.404e-07, -0.1123, -0.9937, -1.73e-07, -0.1123, -0.9937, -1.911e-07, -0.1123, -0.9937, -2.404e-07, -0.1123, -0.9937, -1.714e-07, -0.1123, -0.9937, -1.73e-07, -0.1123, -0.9937, -4.427e-07, -0.1123, -0.9937, -6.227e-08, -0.1123, -0.9937, -7.521e-07, -0.1123, -0.9937, -4.427e-07, -0.1123, -0.9937, -1.911e-07, -0.1123, -0.9937, -6.227e-08, -0.1123, -0.9937, -6.012e-07, -0.1123, -0.9937, -3.004e-07, -0.1123, -0.9937, -4.339e-07, -0.1123, -0.9937, -3.987e-07, -0.1123, -0.9937, -4.427e-07, -0.1123, -0.9937, -3.004e-07, -0.1123, -0.9937, -3.987e-07, -0.1123, -0.9937, -2.404e-07, -0.1123, -0.9937, -1.911e-07, -0.1123, -0.9937, -3.987e-07, -0.1123, -0.9937, -1.911e-07, -0.1123, -0.9937, -4.427e-07, -0.1123, -0.9937, -3.987e-07, -0.1123, -0.9937, -3.004e-07, -0.1123, -0.9937, -6.012e-07, -0.1123, -1.0, -4.037e-07, 2.406e-14, -1.0, -4.037e-07, 2.406e-14, -1.0, -4.037e-07, 2.406e-14, -1.0, -4.037e-07, 2.406e-14, -1.0, -4.037e-07, 2.406e-14, -1.0, -4.037e-07, 2.406e-14, 0.0, -9.537e-08, -1.0, 0.0, -9.537e-08, -1.0, 0.0, -9.537e-08, -1.0, 0.0, -9.537e-08, -1.0, 0.0, -9.537e-08, -1.0, 0.0, -9.537e-08, -1.0, 2.614e-07, -2.83e-07, -1.0, -6.377e-14, -5.851e-08, -1.0, 2.154e-07, -2.436e-07, -1.0, 2.614e-07, -2.83e-07, -1.0, 2.154e-07, -2.436e-07, -1.0, 4.768e-07, -4.681e-07, -1.0, 0.9937, 3.97e-07, -0.1123, 0.9937, 4.339e-07, -0.1123, 0.9937, 4.937e-07, -0.1123, 0.9937, 3.31e-07, -0.1123, 0.9937, 3.97e-07, -0.1123, 0.9937, 4.937e-07, -0.1123, 0.9937, 2.52e-07, -0.1123, 0.9937, 4.339e-07, -0.1123, 0.9937, 3.894e-07, -0.1123, 0.9937, 3.25e-07, -0.1123, 0.9937, 3.894e-07, -0.1123, 0.9937, 3.97e-07, -0.1123, 0.9937, 3.25e-07, -0.1123, 0.9937, 3.97e-07, -0.1123, 0.9937, 3.31e-07, -0.1123, 0.9937, 3.25e-07, -0.1123, 0.9937, 2.52e-07, -0.1123, 0.9937, 3.894e-07, -0.1123, 0.986, 2.135e-07, 0.167, 0.986, 2.437e-07, 0.167, 0.986, 0.0, 0.167, 0.986, 3.64e-07, 0.167, 0.986, 3.481e-07, 0.167, 0.986, 2.437e-07, 0.167, 0.986, 3.64e-07, 0.167, 0.986, 2.437e-07, 0.167, 0.986, 2.135e-07, 0.167, 0.986, 4.165e-07, 0.167, 0.986, 3.481e-07, 0.167, 0.986, 3.64e-07, 0.167, -0.9871, -4.393e-07, 0.1599, -0.9871, -7.567e-07, 0.1599, -0.9871, -5.977e-07, 0.1599, -0.9871, -4.093e-07, 0.1599, -0.9871, -7.567e-07, 0.1599, -0.9871, -4.393e-07, 0.1599, -0.9871, -1.433e-07, 0.1599, -0.9871, 0.0, 0.1599, -0.9871, 0.0, 0.1599, -0.9871, -1.433e-07, 0.1599, -0.9871, 0.0, 0.1599, -0.9871, -5.469e-07, 0.1599, -0.9871, -1.433e-07, 0.1599, -0.9871, -5.469e-07, 0.1599, -0.9871, -4.093e-07, 0.1599, -0.9871, -1.433e-07, 0.1599, -0.9871, -4.093e-07, 0.1599, -0.9871, -4.393e-07, 0.1599, -0.7071, -3.36e-07, 0.7071, -0.7071, -3.676e-07, 0.7071, -0.7071, -1.625e-07, 0.7071, -0.7071, -3.36e-07, 0.7071, -0.7071, -1.625e-07, 0.7071, -0.7071, -1.273e-07, 0.7071, -3.008e-07, 0.9926, -0.1213, -2.642e-07, 0.9926, -0.1213, -3.256e-07, 0.9926, -0.1213, -3.22e-07, 0.9926, -0.1213, -3.381e-07, 0.9926, -0.1213, -3.381e-07, 0.9926, -0.1213, -3.22e-07, 0.9926, -0.1213, -3.256e-07, 0.9926, -0.1213, -3.381e-07, 0.9926, -0.1213, -3.22e-07, 0.9926, -0.1213, -3.008e-07, 0.9926, -0.1213, -3.256e-07, 0.9926, -0.1213, -3.041e-07, 0.9926, -0.1213, -3.22e-07, 0.9926, -0.1213, -2.821e-07, 0.9926, -0.1213, -3.041e-07, 0.9926, -0.1213, -3.008e-07, 0.9926, -0.1213, -3.22e-07, 0.9926, -0.1213, -3.162e-07, 0.9926, 0.1213, -3.17e-07, 0.9926, 0.1213, -2.896e-07, 0.9926, 0.1213, -3.162e-07, 0.9926, 0.1213, -3.18e-07, 0.9926, 0.1213, -3.17e-07, 0.9926, 0.1213, -3.162e-07, 0.9926, 0.1213, -3.167e-07, 0.9926, 0.1213, -3.18e-07, 0.9926, 0.1213, 3.149e-07, -0.9926, 0.1213, 2.896e-07, -0.9926, 0.1213, 3.17e-07, -0.9926, 0.1213, 3.149e-07, -0.9926, 0.1213, 3.17e-07, -0.9926, 0.1213, 3.11e-07, -0.9926, 0.1213, 3.149e-07, -0.9926, 0.1213, 3.11e-07, -0.9926, 0.1213, 3.076e-07, -0.9926, 0.1213, 2.875e-07, -0.9926, -0.1213, 2.847e-07, -0.9926, -0.1213, 2.642e-07, -0.9926, -0.1213, 3.518e-07, -0.9926, -0.1213, 3.962e-07, -0.9926, -0.1213, 2.842e-07, -0.9926, -0.1213, 3.518e-07, -0.9926, -0.1213, 2.842e-07, -0.9926, -0.1213, 2.847e-07, -0.9926, -0.1213, 3.518e-07, -0.9926, -0.1213, 2.847e-07, -0.9926, -0.1213, 2.875e-07, -0.9926, -0.1213, 3.446e-07, -0.9926, -0.1213, 3.713e-07, -0.9926, -0.1213, 3.518e-07, -0.9926, -0.1213, 3.446e-07, -0.9926, -0.1213, 3.518e-07, -0.9926, -0.1213, 2.875e-07, -0.9926, -0.1213, 7.097e-07, -1.0, 6.297e-07, 1.33e-07, -1.0, 6.396e-07, 0.0, -1.0, 1.142e-06, 7.097e-07, -1.0, 6.297e-07, 0.0, -1.0, 1.142e-06, 1.987e-06, -1.0, 4.171e-06, 7.097e-07, -1.0, 6.297e-07, 1.987e-06, -1.0, 4.171e-06, 2.22e-06, -1.0, -1.2e-11, 7.097e-07, -1.0, 6.297e-07, 2.22e-06, -1.0, -1.2e-11, 7.295e-07, -1.0, 4.638e-07, 7.097e-07, -1.0, 6.297e-07, 7.295e-07, -1.0, 4.638e-07, 8.38e-07, -1.0, 1.283e-06, 7.097e-07, -1.0, 6.297e-07, 8.38e-07, -1.0, 1.283e-06, 8.876e-07, -1.0, -3.718e-06, 3.051e-07, -1.0, 1.009e-07, 1.33e-07, -1.0, 6.396e-07, 7.097e-07, -1.0, 6.297e-07, 3.057e-07, -1.0, 0.0, 3.051e-07, -1.0, 1.009e-07, 7.097e-07, -1.0, 6.297e-07, 1.336e-08, -1.0, 2.802e-07, 8.876e-07, -1.0, -3.718e-06, 0.0, -1.0, 3.718e-06, 1.336e-08, -1.0, 2.802e-07, 0.0, -1.0, 3.718e-06, 0.0, -1.0, -1.283e-06, 1.336e-08, -1.0, 2.802e-07, 0.0, -1.0, -1.283e-06, 0.0, -1.0, 6.013e-07, 1.336e-08, -1.0, 2.802e-07, 7.097e-07, -1.0, 6.297e-07, 8.876e-07, -1.0, -3.718e-06, 0.0, -1.0, 4.042e-06, 1.336e-08, -1.0, 2.802e-07, 0.0, -1.0, 6.013e-07, 0.0, -1.0, 0.0, 1.336e-08, -1.0, 2.802e-07, 0.0, -1.0, 4.042e-06, 0.0, -1.0, 0.0, 1.336e-08, -1.0, 2.802e-07, 0.0, -1.0, 0.0, 0.0, -1.0, 0.0, 1.336e-08, -1.0, 2.802e-07, 0.0, -1.0, 0.0, 0.0, -1.0, 0.0, 0.0, -1.0, 0.0, 1.336e-08, -1.0, 2.802e-07, 0.0, -1.0, 0.0, 1.336e-08, -1.0, 2.802e-07, 0.0, -1.0, 0.0, -1.336e-08, 1.0, -1.169e-07, 0.0, 1.0, 0.0, 0.0, 1.0, 0.0, -1.336e-08, 1.0, -1.169e-07, 0.0, 1.0, 0.0, 0.0, 1.0, -5.709e-07, -1.336e-08, 1.0, -1.169e-07, 0.0, 1.0, -5.709e-07, 0.0, 1.0, -2.086e-06, -1.336e-08, 1.0, -1.169e-07, 0.0, 1.0, -2.086e-06, 0.0, 1.0, -1.011e-06, -1.336e-08, 1.0, -1.169e-07, 0.0, 1.0, -1.011e-06, 0.0, 1.0, 3.948e-06, -1.336e-08, 1.0, -1.169e-07, 0.0, 1.0, 3.948e-06, 0.0, 1.0, 8.773e-07, -1.336e-08, 1.0, -1.169e-07, 0.0, 1.0, 8.773e-07, 0.0, 1.0, -3.867e-06, 0.0, 1.0, 0.0, 0.0, 1.0, 0.0, -1.336e-08, 1.0, -1.169e-07, -8.876e-07, 1.0, 3.815e-06, -1.336e-08, 1.0, -1.169e-07, 0.0, 1.0, -3.867e-06, -7.097e-07, 1.0, -3.045e-07, -8.876e-07, 1.0, 3.815e-06, -8.38e-07, 1.0, -8.773e-07, -7.097e-07, 1.0, -3.045e-07, -8.38e-07, 1.0, -8.773e-07, -7.295e-07, 1.0, 3.126e-07, -7.097e-07, 1.0, -3.045e-07, -7.295e-07, 1.0, 3.126e-07, -2.22e-06, 1.0, 3.537e-06, -7.097e-07, 1.0, -3.045e-07, -1.336e-08, 1.0, -1.169e-07, -8.876e-07, 1.0, 3.815e-06, -1.987e-06, 1.0, 0.0, -7.097e-07, 1.0, -3.045e-07, -2.22e-06, 1.0, 3.537e-06, 0.0, 1.0, 0.0, -7.097e-07, 1.0, -3.045e-07, -1.987e-06, 1.0, 0.0, -1.33e-07, 1.0, -6.609e-07, -7.097e-07, 1.0, -3.045e-07, 0.0, 1.0, 0.0, -3.051e-07, 1.0, -1.043e-07, -3.057e-07, 1.0, 0.0, -7.097e-07, 1.0, -3.045e-07, -3.051e-07, 1.0, -1.043e-07, -7.097e-07, 1.0, -3.045e-07, -1.33e-07, 1.0, -6.609e-07, 0.0, 9.537e-08, 1.0, 0.0, 9.537e-08, 1.0, 0.0654, 1.335e-07, 0.9979, 0.0, 9.537e-08, 1.0, 0.0654, 1.335e-07, 0.9979, 0.0654, 1.208e-07, 0.9979, 0.9979, 3.876e-07, 0.0654, 0.9979, 4.249e-07, 0.0654, 0.9979, 4.241e-07, -0.0654, 0.9979, 3.876e-07, 0.0654, 0.9979, 4.241e-07, -0.0654, 0.9979, 3.105e-07, -0.0654, -1.878e-08, -5.782e-08, -1.0, 1.197e-08, -5.782e-08, -1.0, 2.721e-08, -5.782e-08, -1.0, -1.878e-08, -5.782e-08, -1.0, -3.402e-08, -5.782e-08, -1.0, 1.197e-08, -5.782e-08, -1.0, 1.0, 3.4e-07, 4.002e-08, 1.0, 2.906e-07, -3.993e-08, 1.0, 2.891e-07, -4.238e-08, 1.0, 3.4e-07, 4.002e-08, 1.0, 3.418e-07, 4.289e-08, 1.0, 2.906e-07, -3.993e-08, 2.268e-07, -3.618e-07, -1.0, 7.53e-07, -1.586e-07, -1.0, 1.014e-06, -5.782e-08, -1.0, 2.268e-07, -3.618e-07, -1.0, -3.402e-08, -4.626e-07, -1.0, 7.53e-07, -1.586e-07, -1.0, -1.0, -3.426e-07, 4.002e-08, -1.0, -2.907e-07, -3.993e-08, -1.0, -2.891e-07, -4.238e-08, -1.0, -3.426e-07, 4.002e-08, -1.0, -3.444e-07, 4.289e-08, -1.0, -2.907e-07, -3.993e-08, -1.066e-06, -2.038e-07, -1.0, 1.232e-13, -7.153e-07, -1.0, 0.0654, -2.419e-07, -0.9979, -1.066e-06, -2.038e-07, -1.0, 0.0654, -2.419e-07, -0.9979, 0.0654, 2.86e-08, -0.9979, -2.499e-09, 0.0, 1.0, -6.468e-09, 0.0, 1.0, -8.967e-09, 0.0, 1.0, -2.499e-09, 0.0, 1.0, 0.0, 0.0, 1.0, -6.468e-09, 0.0, 1.0, -1.0, -3.347e-07, 0.0, -1.0, -3.657e-07, 0.0, -1.0, -3.668e-07, 0.0, -1.0, -3.347e-07, 0.0, -1.0, -3.336e-07, 0.0, -1.0, -3.657e-07, 0.0, 0.2588, 8.626e-08, -0.9659, 0.0654, -2.419e-07, -0.9979, 0.2588, 1.292e-07, -0.9659, 0.2588, 8.626e-08, -0.9659, 0.0654, 2.86e-08, -0.9979, 0.0654, -2.419e-07, -0.9979, 0.5, 2.307e-07, -0.866, 0.2588, 1.292e-07, -0.9659, 0.5, 2.307e-07, -0.866, 0.5, 2.307e-07, -0.866, 0.2588, 8.626e-08, -0.9659, 0.2588, 1.292e-07, -0.9659, 0.7071, 2.875e-07, -0.7071, 0.5, 2.307e-07, -0.866, 0.7071, 3.447e-07, -0.7071, 0.7071, 2.875e-07, -0.7071, 0.5, 2.307e-07, -0.866, 0.5, 2.307e-07, -0.866, 0.866, 2.311e-07, -0.5, 0.7071, 3.447e-07, -0.7071, 0.866, 4.598e-07, -0.5, 0.866, 2.311e-07, -0.5, 0.7071, 2.875e-07, -0.7071, 0.7071, 3.447e-07, -0.7071, 0.9659, 3.462e-07, -0.2588, 0.866, 4.598e-07, -0.5, 0.9659, 3.462e-07, -0.2588, 0.9659, 3.462e-07, -0.2588, 0.866, 2.311e-07, -0.5, 0.866, 4.598e-07, -0.5, 0.9979, 4.241e-07, -0.0654, 0.9659, 3.462e-07, -0.2588, 0.9979, 3.105e-07, -0.0654, 0.9979, 4.241e-07, -0.0654, 0.9659, 3.462e-07, -0.2588, 0.9659, 3.462e-07, -0.2588, 0.2588, 2.388e-07, 0.9659, 0.0654, 1.335e-07, 0.9979, 0.2588, 2.018e-07, 0.9659, 0.2588, 2.388e-07, 0.9659, 0.0654, 1.208e-07, 0.9979, 0.0654, 1.335e-07, 0.9979, 0.5, 2.989e-07, 0.866, 0.2588, 2.018e-07, 0.9659, 0.5, 2.876e-07, 0.866, 0.5, 2.989e-07, 0.866, 0.2588, 2.388e-07, 0.9659, 0.2588, 2.018e-07, 0.9659, 0.7071, 3.637e-07, 0.7071, 0.7071, 2.879e-07, 0.7071, 0.866, 2.318e-07, 0.5, 0.7071, 3.637e-07, 0.7071, 0.5, 2.876e-07, 0.866, 0.7071, 2.879e-07, 0.7071, 0.7071, 3.637e-07, 0.7071, 0.5, 2.989e-07, 0.866, 0.5, 2.876e-07, 0.866, 0.866, 4.597e-07, 0.5, 0.7071, 3.637e-07, 0.7071, 0.866, 2.318e-07, 0.5, 0.9659, 4.212e-07, 0.2588, 0.866, 2.318e-07, 0.5, 0.9659, 3.452e-07, 0.2588, 0.9659, 4.212e-07, 0.2588, 0.866, 4.597e-07, 0.5, 0.866, 2.318e-07, 0.5, 0.9979, 3.876e-07, 0.0654, 0.9659, 3.452e-07, 0.2588, 0.9979, 4.249e-07, 0.0654, 0.9979, 3.876e-07, 0.0654, 0.9659, 4.212e-07, 0.2588, 0.9659, 3.452e-07, 0.2588, 4.971e-09, -1.0, -6.883e-08, 0.0, -1.0, 1.19e-06, 0.0, -1.0, 1.531e-06, 4.971e-09, -1.0, -6.883e-08, 0.0, -1.0, 1.531e-06, 0.0, -1.0, -2.175e-06, 4.971e-09, -1.0, -6.883e-08, 0.0, -1.0, -2.175e-06, 0.0, -1.0, -2.526e-06, 4.971e-09, -1.0, -6.883e-08, 0.0, -1.0, 0.0, 0.0, -1.0, 1.19e-06, 4.971e-09, -1.0, -6.883e-08, 0.0, -1.0, 0.0, 0.0, -1.0, 0.0, 0.0, -1.0, 0.0, 4.971e-09, -1.0, -6.883e-08, 0.0, -1.0, -2.526e-06, 0.0, -1.0, 0.0, 4.971e-09, -1.0, -6.883e-08, 0.0, -1.0, 0.0, 6.298e-09, -1.0, 0.0, 4.971e-09, -1.0, -6.883e-08, 0.0, -1.0, 0.0, 1.083e-07, -1.0, -3.987e-08, 3.051e-07, -1.0, 0.0, 3.057e-07, -1.0, 0.0, 1.33e-07, -1.0, -1.19e-06, 3.051e-07, -1.0, 0.0, 1.083e-07, -1.0, -3.987e-08, -5.854e-09, -1.0, 5.142e-08, 1.083e-07, -1.0, -3.987e-08, 4.971e-09, -1.0, -6.883e-08, -5.854e-09, -1.0, 5.142e-08, 4.971e-09, -1.0, -6.883e-08, 6.298e-09, -1.0, 0.0, 0.0, -1.0, 0.0, 1.083e-07, -1.0, -3.987e-08, -5.854e-09, -1.0, 5.142e-08, 0.0, -1.0, -9.597e-07, 1.33e-07, -1.0, -1.19e-06, 1.083e-07, -1.0, -3.987e-08, 0.0, -1.0, 0.0, 0.0, -1.0, -9.597e-07, 1.083e-07, -1.0, -3.987e-08, 0.0, -1.0, 0.0, 1.083e-07, -1.0, -3.987e-08, 0.0, -1.0, 0.0, 0.0, -1.0, 0.0, 1.083e-07, -1.0, -3.987e-08, 0.0, -1.0, 0.0, 0.0, -1.0, 0.0, 0.0, -1.0, 0.0, 1.083e-07, -1.0, -3.987e-08, -1.083e-07, 1.0, -3.111e-08, -3.057e-07, 1.0, 0.0, -3.051e-07, 1.0, 0.0, -1.083e-07, 1.0, -3.111e-08, -1.33e-07, 1.0, 1.19e-06, 0.0, 1.0, 1.531e-06, -1.083e-07, 1.0, -3.111e-08, 0.0, 1.0, 1.531e-06, 0.0, 1.0, -1.642e-06, -1.083e-07, 1.0, -3.111e-08, -3.051e-07, 1.0, 0.0, -1.33e-07, 1.0, 1.19e-06, 0.0, 1.0, -2.021e-06, -1.083e-07, 1.0, -3.111e-08, 0.0, 1.0, -1.642e-06, 0.0, 1.0, 0.0, -1.083e-07, 1.0, -3.111e-08, 0.0, 1.0, -2.021e-06, 0.0, 1.0, 0.0, -1.083e-07, 1.0, -3.111e-08, 0.0, 1.0, 0.0, 5.854e-09, 1.0, -5.279e-09, -1.083e-07, 1.0, -3.111e-08, 0.0, 1.0, 0.0, -4.971e-09, 1.0, 9.109e-08, -1.083e-07, 1.0, -3.111e-08, 5.854e-09, 1.0, -5.279e-09, 0.0, 1.0, 0.0, 0.0, 1.0, 0.0, -4.971e-09, 1.0, 9.109e-08, -6.298e-09, 1.0, 4.654e-06, -4.971e-09, 1.0, 9.109e-08, 5.854e-09, 1.0, -5.279e-09, 0.0, 1.0, 0.0, 0.0, 1.0, 0.0, -4.971e-09, 1.0, 9.109e-08, 0.0, 1.0, 0.0, 0.0, 1.0, 0.0, -4.971e-09, 1.0, 9.109e-08, 0.0, 1.0, -7.285e-07, -4.971e-09, 1.0, 9.109e-08, -6.298e-09, 1.0, 4.654e-06, 0.0, 1.0, 3.574e-07, -4.971e-09, 1.0, 9.109e-08, 0.0, 1.0, -7.285e-07, 0.0, 1.0, -2.13e-06, 0.0, 1.0, 0.0, -4.971e-09, 1.0, 9.109e-08, 0.0, 1.0, 2.021e-06, -4.971e-09, 1.0, 9.109e-08, 0.0, 1.0, 3.574e-07, 0.0, 1.0, 2.021e-06, 0.0, 1.0, -2.13e-06, -4.971e-09, 1.0, 9.109e-08, 0.0, 0.0, -1.0, 0.0, 0.0, -1.0, 0.0, 0.0, -1.0, 0.0, 0.0, -1.0, 0.0, 0.0, -1.0, 0.0, 0.0, -1.0, -0.06541, 0.0, 0.9979, 0.0, 0.0, 1.0, -0.06541, -4.662e-08, 0.9979, -0.06541, 0.0, 0.9979, 0.0, 0.0, 1.0, 0.0, 0.0, 1.0, -1.0, -4.727e-07, 3.177e-08, -0.9979, -1.265e-07, 0.06541, -0.9979, -4.551e-07, 0.06541, -0.9979, -4.16e-07, -0.06541, -0.9979, -1.265e-07, 0.06541, -1.0, -4.727e-07, 3.177e-08, -1.0, -4.949e-07, 3.689e-09, -0.9979, -4.16e-07, -0.06541, -1.0, -4.727e-07, 3.177e-08, -0.9979, -5.668e-07, 0.06541, -1.0, -4.949e-07, 3.689e-09, -0.9979, -7.075e-07, 0.06541, -0.9979, -4.239e-07, -0.06541, -1.0, -4.949e-07, 3.689e-09, -0.9979, -5.668e-07, 0.06541, -0.9979, -4.239e-07, -0.06541, -0.9979, -4.16e-07, -0.06541, -1.0, -4.949e-07, 3.689e-09, 1.0, 0.0, -3.249e-08, 1.0, 0.0, 0.0, 1.0, 2.262e-07, -4.9e-09, 1.0, 0.0, 0.0, 1.0, 0.0, 0.0, 1.0, 0.0, -3.249e-08, 1.0, 1.325e-07, -3.5e-09, 1.0, 2.262e-07, -4.9e-09, 1.0, 3.481e-07, 2.175e-08, 1.0, 1.325e-07, -3.5e-09, 1.0, 0.0, -3.249e-08, 1.0, 2.262e-07, -4.9e-09, 1.0, 0.0, -1.49e-14, 1.0, 0.0, 0.0, 1.0, 1.325e-07, -3.5e-09, 1.0, 0.0, -1.49e-14, 1.0, 1.325e-07, -3.5e-09, 1.0, 3.481e-07, 2.175e-08, -0.0654, -1.43e-08, -0.9979, -0.0654, -2.851e-08, -0.9979, -4.235e-14, 0.0, -1.0, -0.0654, -1.43e-08, -0.9979, -4.235e-14, 0.0, -1.0, 3.032e-13, 0.0, -1.0, 1.152e-08, 0.0, 1.0, -1.141e-08, 0.0, 1.0, -2.553e-09, 0.0, 1.0, 1.152e-08, 0.0, 1.0, -2.553e-09, 0.0, 1.0, 2.038e-08, 0.0, 1.0, 1.0, 3.668e-07, 0.0, 1.0, 3.668e-07, 0.0, 1.0, 3.668e-07, 0.0, 1.0, 3.668e-07, 0.0, 1.0, 3.668e-07, 0.0, 1.0, 3.668e-07, 0.0, -0.9659, -4.606e-07, -0.2588, -0.9979, -4.239e-07, -0.06541, -0.9659, -4.606e-07, -0.2588, -0.9659, -4.606e-07, -0.2588, -0.9979, -4.16e-07, -0.06541, -0.9979, -4.239e-07, -0.06541, -0.866, -3.454e-07, -0.5, -0.9659, -4.606e-07, -0.2588, -0.866, -3.454e-07, -0.5, -0.866, -3.454e-07, -0.5, -0.9659, -4.606e-07, -0.2588, -0.9659, -4.606e-07, -0.2588, -0.7071, -2.303e-07, -0.7071, -0.7071, -2.303e-07, -0.7071, -0.5, -1.727e-07, -0.866, -0.7071, -2.303e-07, -0.7071, -0.866, -3.454e-07, -0.5, -0.7071, -2.303e-07, -0.7071, -0.7071, -2.303e-07, -0.7071, -0.866, -3.454e-07, -0.5, -0.866, -3.454e-07, -0.5, -0.5, -1.727e-07, -0.866, -0.7071, -2.303e-07, -0.7071, -0.5, -1.727e-07, -0.866, -0.2588, -7.206e-08, -0.9659, -0.2588, -8.636e-08, -0.9659, -0.0654, -2.851e-08, -0.9979, -0.2588, -7.206e-08, -0.9659, -0.5, -1.727e-07, -0.866, -0.2588, -8.636e-08, -0.9659, -0.2588, -7.206e-08, -0.9659, -0.5, -1.727e-07, -0.866, -0.5, -1.727e-07, -0.866, -0.0654, -1.43e-08, -0.9979, -0.2588, -7.206e-08, -0.9659, -0.0654, -2.851e-08, -0.9979, -0.2588, -1.062e-09, 0.9659, -0.06541, 0.0, 0.9979, -0.06541, -4.662e-08, 0.9979, -0.2588, -1.062e-09, 0.9659, -0.06541, -4.662e-08, 0.9979, -0.2588, -4.798e-08, 0.9659, -0.5, 0.0, 0.866, -0.2588, -4.798e-08, 0.9659, -0.5, -1.877e-07, 0.866, -0.5, 0.0, 0.866, -0.2588, -1.062e-09, 0.9659, -0.2588, -4.798e-08, 0.9659, -0.7071, -4.25e-09, 0.7071, -0.5, -1.877e-07, 0.866, -0.7071, -1.919e-07, 0.7071, -0.7071, -4.25e-09, 0.7071, -0.5, 0.0, 0.866, -0.5, -1.877e-07, 0.866, -0.866, 0.0, 0.5, -0.7071, -1.919e-07, 0.7071, -0.866, 0.0, 0.5, -0.866, 0.0, 0.5, -0.7071, -4.25e-09, 0.7071, -0.7071, -1.919e-07, 0.7071, -0.9659, -2.511e-07, 0.2588, -0.866, 0.0, 0.5, -0.9659, -3.809e-07, 0.2588, -0.9659, -2.511e-07, 0.2588, -0.866, 0.0, 0.5, -0.866, 0.0, 0.5, -0.9979, -7.075e-07, 0.06541, -0.9659, -3.809e-07, 0.2588, -0.9979, -5.668e-07, 0.06541, -0.9979, -7.075e-07, 0.06541, -0.9659, -2.511e-07, 0.2588, -0.9659, -3.809e-07, 0.2588, -3.138e-07, 1.0, -1.348e-07, -4.51e-07, 1.0, -1.301e-06, -4.19e-07, 1.0, -4.787e-07, -3.138e-07, 1.0, -1.348e-07, -4.19e-07, 1.0, -4.787e-07, -3.648e-07, 1.0, 4.879e-07, -3.138e-07, 1.0, -1.348e-07, -4.585e-07, 1.0, 0.0, -4.51e-07, 1.0, -1.301e-06, -3.138e-07, 1.0, -1.348e-07, -4.585e-07, 1.0, 0.0, -4.585e-07, 1.0, 0.0, -2.959e-07, 1.0, 0.0, -3.138e-07, 1.0, -1.348e-07, -3.648e-07, 1.0, 4.879e-07, -1.124e-06, 1.0, -9.758e-07, -3.138e-07, 1.0, -1.348e-07, -2.959e-07, 1.0, 0.0, -1.156e-06, 1.0, -1.142e-06, -3.138e-07, 1.0, -1.348e-07, -1.124e-06, 1.0, -9.758e-07, 0.0, 1.0, 0.0, -3.138e-07, 1.0, -1.348e-07, -1.156e-06, 1.0, -1.142e-06, 0.0, 1.0, 0.0, 0.0, 1.0, 0.0, -3.138e-07, 1.0, -1.348e-07, 0.0, 1.0, 0.0, -3.138e-07, 1.0, -1.348e-07, 0.0, 1.0, 0.0, 2.674e-07, -1.0, -3.784e-08, 2.856e-07, -1.0, 2.702e-07, 2.292e-07, -1.0, 3.582e-07, 0.0, -1.0, 0.0, 2.674e-07, -1.0, -3.784e-08, 0.0, -1.0, 0.0, 6.186e-07, -1.0, 2.974e-07, 2.674e-07, -1.0, -3.784e-08, 0.0, -1.0, 0.0, 4.51e-07, -1.0, -2.379e-06, 2.856e-07, -1.0, 2.702e-07, 2.674e-07, -1.0, -3.784e-08, 5.447e-07, -1.0, 2.399e-07, 2.674e-07, -1.0, -3.784e-08, 6.186e-07, -1.0, 2.974e-07, 6.742e-07, -1.0, 3.642e-07, 4.51e-07, -1.0, -2.379e-06, 2.674e-07, -1.0, -3.784e-08, 1.067e-07, -1.0, 0.0, 2.674e-07, -1.0, -3.784e-08, 5.447e-07, -1.0, 2.399e-07, 4.946e-07, -1.0, 8.865e-07, 6.742e-07, -1.0, 3.642e-07, 2.674e-07, -1.0, -3.784e-08, 1.48e-07, -1.0, -1.011e-06, 2.674e-07, -1.0, -3.784e-08, 1.067e-07, -1.0, 0.0, 1.48e-07, -1.0, -1.011e-06, 4.946e-07, -1.0, 8.865e-07, 2.674e-07, -1.0, -3.784e-08, -8.677e-08, 1.192e-07, 1.0, -9.678e-07, 1.192e-07, 1.0, -1.055e-06, 1.192e-07, 1.0, -8.677e-08, 1.192e-07, 1.0, 0.0, 1.192e-07, 1.0, -9.678e-07, 1.192e-07, 1.0, 0.0, 1.0, 0.0, 0.0, 1.0, 0.0, 0.0, 1.0, 0.0, 0.0, 1.0, 0.0, 0.0, -1.0, 0.0, 0.0, -1.0, 0.0, 0.0, -1.0, 0.0, 0.0, -1.0, 0.0, -1.0, 0.0, 0.0, -1.0, 0.0, 0.0, -1.0, 0.0, 0.0, -1.0, 0.0, 0.0, 1.0, 0.0, 0.0, 1.0, 0.0, 0.0, 1.0, 0.0, 0.0, 1.0, 0.0, 0.0, 0.0, 0.0, 1.0, 0.0, 0.0, 1.0, 0.0, 0.0, 1.0, 0.0, 0.0, 1.0, 0.0, 0.0, -1.0, 0.0, 0.0, -1.0, 0.0, 0.0, -1.0, 0.0, 0.0, -1.0])] * 3)])

# ---- objects
ob_shape_9_indexedfaceset = bpy.data.objects.new('SHAPE_9_IndexedFaceSet', me_shape_9_indexedfaceset)

# ---- transforms, parenting, visibility, modifiers, constraints
ob_shape_9_indexedfaceset.location = (0.0, 0.0, 0.0)
_m = ob_shape_9_indexedfaceset.modifiers.new('Bevel', 'BEVEL')
_m.segments = 3

# ---- collection membership
col_collection.objects.link(ob_shape_9_indexedfaceset)

# ---- scene / render settings (as saved in the file)
scene.frame_start = 1; scene.frame_end = 250; scene.frame_set(1)
scene.render.engine = 'BLENDER_EEVEE_NEXT'
scene.cycles.sampling_pattern = 'TABULATED_SOBOL'
scene.eevee.ray_tracing_options.trace_max_roughness = 0.0
bpy.context.view_layer.update()

# ---- added for rendering (the .blend has no active camera and no usable light): camera, sun
cam_auto = bpy.data.cameras.new('AutoCamera')
cam_auto.lens = 50.0
cam_auto.sensor_width = 36.0
cam_auto.clip_end = 1000.0
ob_auto_camera = bpy.data.objects.new('AutoCamera', cam_auto)
scene.collection.objects.link(ob_auto_camera)
ob_auto_camera.location = (9.09731, -10.9611, 9.45943)
ob_auto_camera.rotation_euler = (1.09748, -7.21219e-08, 0.694738)
scene.camera = ob_auto_camera
light_auto_sun = bpy.data.lights.new('AutoSun', 'SUN')
light_auto_sun.energy = 3.0
light_auto_sun.angle = 0.0523599
ob_auto_sun = bpy.data.objects.new('AutoSun', light_auto_sun)
scene.collection.objects.link(ob_auto_sun)
ob_auto_sun.rotation_euler = (0.872665, 0.174533, 0.523599)
bpy.context.view_layer.update()
